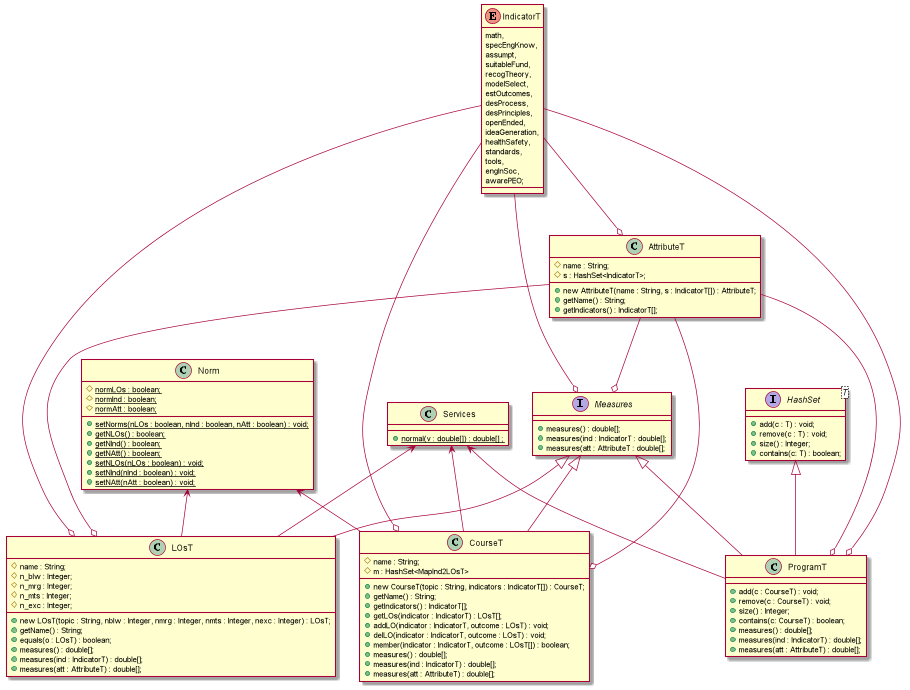

The diagram above was rendered by PlantUML. Its source (embedded in the PNG):
@startuml
'https://plantuml.com/class-diagram

enum IndicatorT {
    math,
    specEngKnow,
    assumpt,
    suitableFund,
    recogTheory,
    modelSelect,
    estOutcomes,
    desProcess,
    desPrinciples,
    openEnded,
    ideaGeneration,
    healthSafety,
    standards,
    tools,
    engInSoc,
    awarePEO;
}

class AttributeT {
    #name : String;
    #s : HashSet<IndicatorT>;
    +new AttributeT(name : String, s : IndicatorT[]) : AttributeT;
    +getName() : String;
    +getIndicators() : IndicatorT[];
}

interface HashSet<T> {
    +add(c : T) : void;
    +remove(c : T) : void;
    +size() : Integer;
    +contains(c: T) : boolean;
}

interface Measures {
    +measures() : double[];
    +measures(ind : IndicatorT : double[];
    +measures(att : AttributeT : double[];
}

class Services {
    +{static} normal(v : double[]) : double[] ;
}

class Norm {
    #{static} normLOs : boolean;
    #{static} normInd : boolean;
    #{static} normAtt : boolean;
    +{static} setNorms(nLOs : boolean, nInd : boolean, nAtt : boolean) : void;
    +{static} getNLOs() : boolean;
    +{static} getNInd() : boolean;
    +{static} getNAtt() : boolean;
    +{static} setNLOs(nLOs : boolean) : void;
    +{static} setNInd(nInd : boolean) : void;
    +{static} setNAtt(nAtt : boolean) : void;
}

class LOsT {
    #name : String;
    #n_blw : Integer;
    #n_mrg : Integer;
    #n_mts : Integer;
    #n_exc : Integer;
    +new LOsT(topic : String, nblw : Integer, nmrg : Integer, nmts : Integer, nexc : Integer) : LOsT;
    +getName() : String;
    +equals(o : LOsT) : boolean;
    +measures() : double[];
    +measures(ind : IndicatorT) : double[];
    +measures(att : AttributeT) : double[];
}

class CourseT {
    #name : String;
    #m : HashSet<MapInd2LOsT>
    +new CourseT(topic : String, indicators : IndicatorT[]) : CourseT;
    +getName() : String;
    +getIndicators() : IndicatorT[];
    +getLOs(indicator : IndicatorT) : LOsT[];
    +addLO(indicator : IndicatorT, outcome : LOsT) : void;
    +delLO(indicator : IndicatorT, outcome : LOsT) : void;
    +member(indicator : IndicatorT, outcome : LOsT[]) : boolean;
    +measures() : double[];
    +measures(ind : IndicatorT) : double[];
    +measures(att : AttributeT) : double[];
}

class ProgramT {
    +add(c : CourseT) : void;
    +remove(c : CourseT) : void;
    +size() : Integer;
    +contains(c: CourseT) : boolean;
    +measures() : double[];
    +measures(ind : IndicatorT) : double[];
    +measures(att : AttributeT) : double[];
}

HashSet  <|-- ProgramT
Measures <|-- LOsT
Measures <|-- CourseT
Measures <|-- ProgramT
Services <--  LOsT
Services <--  CourseT
Services <--  ProgramT
Norm     <--  LOsT
Norm     <--  CourseT
IndicatorT --o AttributeT
IndicatorT --o Measures
IndicatorT --o LOsT
IndicatorT --o CourseT
IndicatorT --o ProgramT
AttributeT--o Measures
AttributeT--o LOsT
AttributeT--o CourseT
AttributeT--o ProgramT

@enduml